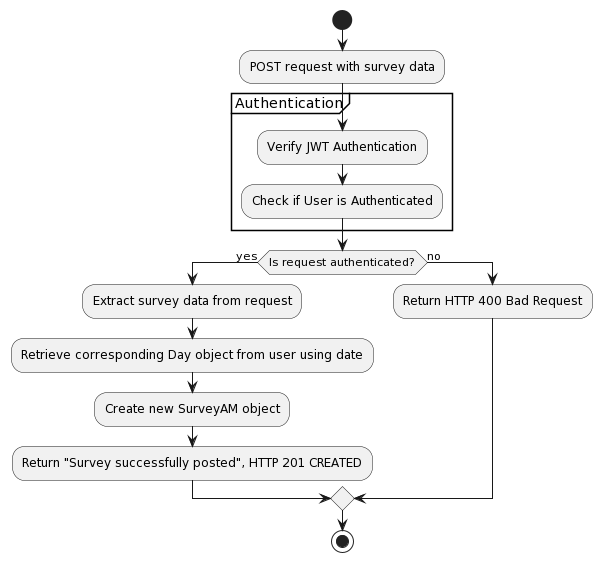

The diagram above was rendered by PlantUML. Its source (embedded in the PNG):
@startuml
start
:POST request with survey data;
partition Authentication {
    :Verify JWT Authentication;
    :Check if User is Authenticated;
}
if (Is request authenticated?) then (yes)
    :Extract survey data from request;
    :Retrieve corresponding Day object from user using date;
    :Create new SurveyAM object;
    :Return "Survey successfully posted", HTTP 201 CREATED;
else (no)
    :Return HTTP 400 Bad Request;
endif
stop
@enduml